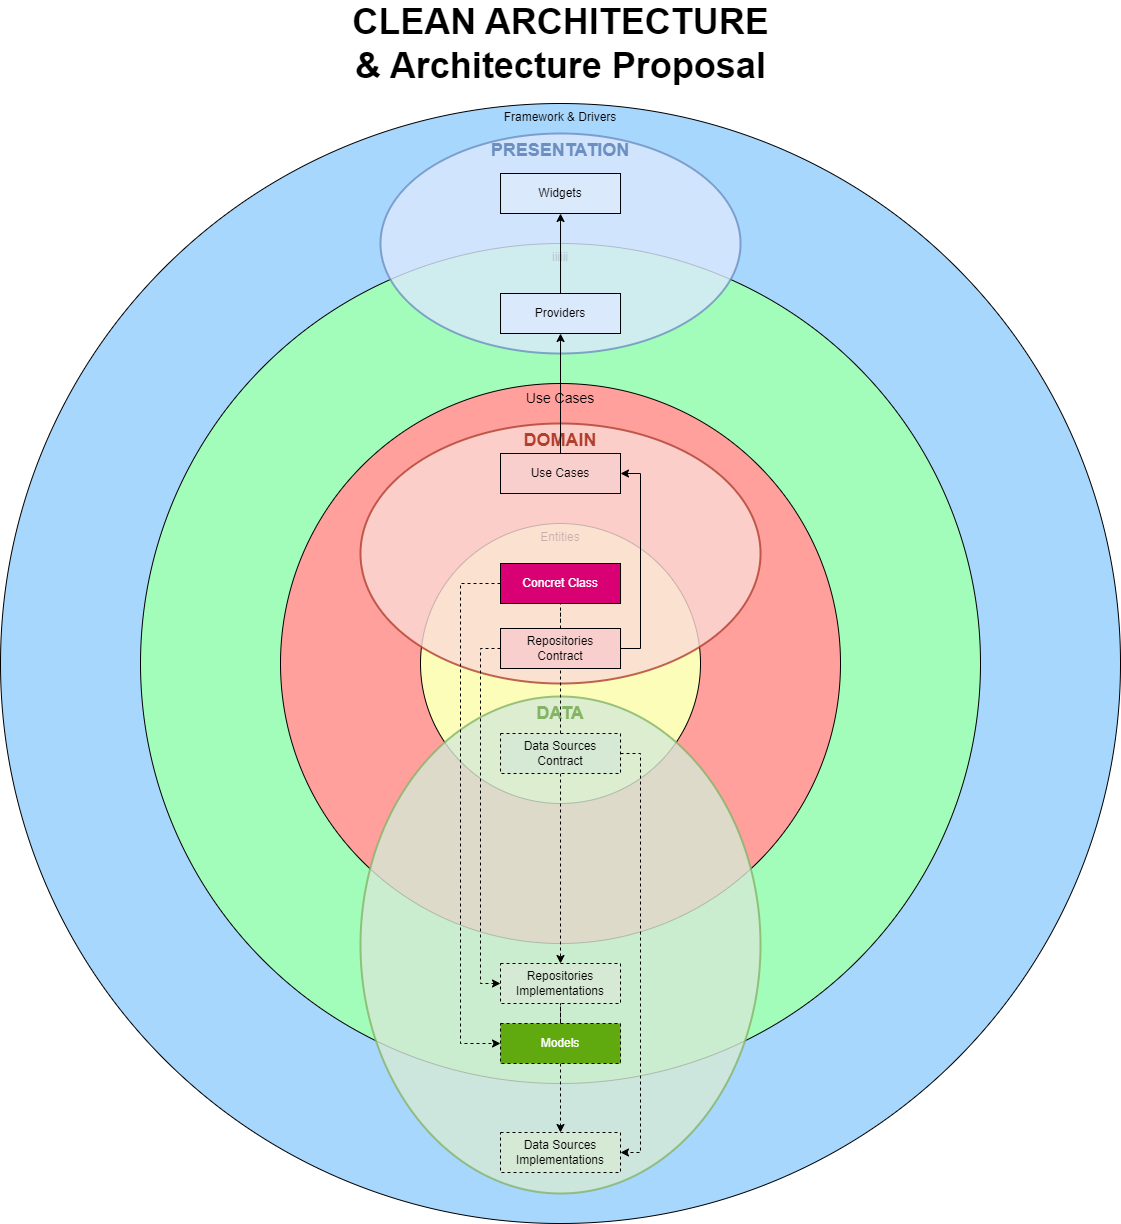

The diagram above was exported from draw.io. Its source (the exported page's mxGraphModel, read from the mxfile embedded in the PNG):
<mxGraphModel dx="2868" dy="1492" grid="1" gridSize="10" guides="1" tooltips="1" connect="1" arrows="1" fold="1" page="1" pageScale="1" pageWidth="827" pageHeight="1169" math="0" shadow="0">
  <root>
    <mxCell id="0" />
    <mxCell id="1" parent="0" />
    <mxCell id="6iY0GCfTR8wSBRego6aA-5" value="Framework &amp;amp; Drivers" style="ellipse;whiteSpace=wrap;html=1;aspect=fixed;verticalAlign=top;fillColor=#a7d7fd;" parent="1" vertex="1">
      <mxGeometry x="40" y="160" width="1120" height="1120" as="geometry" />
    </mxCell>
    <mxCell id="6iY0GCfTR8wSBRego6aA-4" value="iiiiii" style="ellipse;whiteSpace=wrap;html=1;aspect=fixed;verticalAlign=top;fillColor=#a2fdba;" parent="1" vertex="1">
      <mxGeometry x="180" y="300" width="840" height="840" as="geometry" />
    </mxCell>
    <mxCell id="WyBYfrwwHRQyyjrPXXnd-4" value="&lt;span style=&quot;font-size: 18px;&quot;&gt;PRESENTATION&lt;/span&gt;" style="ellipse;whiteSpace=wrap;html=1;labelBackgroundColor=none;fillColor=#dbe9fc;verticalAlign=top;strokeColor=#6c8fc0;strokeWidth=2;rotation=0;fontColor=#6C8FC0;fontStyle=1;fontSize=18;opacity=80;" parent="1" vertex="1">
      <mxGeometry x="420" y="190" width="360.03" height="220" as="geometry" />
    </mxCell>
    <mxCell id="6iY0GCfTR8wSBRego6aA-3" value="&lt;font style=&quot;font-size: 14px;&quot;&gt;Use Cases&lt;/font&gt;" style="ellipse;whiteSpace=wrap;html=1;aspect=fixed;verticalAlign=top;fillColor=#ffa09c;" parent="1" vertex="1">
      <mxGeometry x="320" y="440" width="560" height="560" as="geometry" />
    </mxCell>
    <mxCell id="6iY0GCfTR8wSBRego6aA-2" value="Entities" style="ellipse;whiteSpace=wrap;html=1;aspect=fixed;verticalAlign=top;fillColor=#fcfdb9;" parent="1" vertex="1">
      <mxGeometry x="460" y="580" width="280" height="280" as="geometry" />
    </mxCell>
    <mxCell id="WyBYfrwwHRQyyjrPXXnd-5" value="&lt;span style=&quot;font-size: 18px;&quot;&gt;DATA&lt;/span&gt;" style="ellipse;whiteSpace=wrap;html=1;labelBackgroundColor=none;fillColor=#d6e9d5;verticalAlign=top;strokeColor=#83b466;strokeWidth=2;rotation=0;fontColor=#83b466;fontStyle=1;fontSize=18;opacity=80;" parent="1" vertex="1">
      <mxGeometry x="400" y="753" width="400" height="497" as="geometry" />
    </mxCell>
    <mxCell id="WyBYfrwwHRQyyjrPXXnd-3" value="&lt;span style=&quot;font-size: 18px;&quot;&gt;DOMAIN&lt;/span&gt;" style="ellipse;whiteSpace=wrap;html=1;labelBackgroundColor=none;fillColor=#fadad6;verticalAlign=top;strokeColor=#b03f2e;strokeWidth=2;rotation=0;fontColor=#B03F2E;fontStyle=1;fontSize=18;opacity=80;" parent="1" vertex="1">
      <mxGeometry x="400" y="480" width="400.03" height="260" as="geometry" />
    </mxCell>
    <mxCell id="6iY0GCfTR8wSBRego6aA-6" value="Data Sources Implementations" style="rounded=0;whiteSpace=wrap;html=1;dashed=1;fillColor=#d6e9d5;" parent="1" vertex="1">
      <mxGeometry x="540" y="1189" width="120" height="40" as="geometry" />
    </mxCell>
    <mxCell id="6iY0GCfTR8wSBRego6aA-11" style="edgeStyle=orthogonalEdgeStyle;rounded=0;orthogonalLoop=1;jettySize=auto;html=1;" parent="1" source="6iY0GCfTR8wSBRego6aA-10" target="6iY0GCfTR8wSBRego6aA-9" edge="1">
      <mxGeometry relative="1" as="geometry" />
    </mxCell>
    <mxCell id="OMNHOK5N0HQcI9dkXEsR-2" style="edgeStyle=orthogonalEdgeStyle;rounded=0;orthogonalLoop=1;jettySize=auto;html=1;entryX=0;entryY=0.5;entryDx=0;entryDy=0;dashed=1;" parent="1" source="6iY0GCfTR8wSBRego6aA-12" target="Rs0zCJsZ8XnUCEaBG50e-23" edge="1">
      <mxGeometry relative="1" as="geometry">
        <Array as="points">
          <mxPoint x="500" y="640" />
          <mxPoint x="500" y="1100" />
        </Array>
      </mxGeometry>
    </mxCell>
    <mxCell id="6iY0GCfTR8wSBRego6aA-12" value="Concret Class" style="rounded=0;whiteSpace=wrap;html=1;fillColor=#d90074;fontColor=#FFFFFF;" parent="1" vertex="1">
      <mxGeometry x="540.02" y="620" width="120" height="40" as="geometry" />
    </mxCell>
    <mxCell id="6iY0GCfTR8wSBRego6aA-17" style="edgeStyle=orthogonalEdgeStyle;rounded=0;orthogonalLoop=1;jettySize=auto;html=1;entryX=0.5;entryY=1;entryDx=0;entryDy=0;exitX=0.5;exitY=0;exitDx=0;exitDy=0;" parent="1" source="6iY0GCfTR8wSBRego6aA-13" target="6iY0GCfTR8wSBRego6aA-10" edge="1">
      <mxGeometry relative="1" as="geometry" />
    </mxCell>
    <mxCell id="6iY0GCfTR8wSBRego6aA-13" value="Use Cases" style="rounded=0;whiteSpace=wrap;html=1;fillColor=#f8cfcd;" parent="1" vertex="1">
      <mxGeometry x="540" y="510" width="120" height="40" as="geometry" />
    </mxCell>
    <mxCell id="6iY0GCfTR8wSBRego6aA-24" value="Repositories Implementations" style="rounded=0;whiteSpace=wrap;html=1;dashed=1;fillColor=#d6e9d5;" parent="1" vertex="1">
      <mxGeometry x="540" y="1020" width="120" height="40" as="geometry" />
    </mxCell>
    <mxCell id="WyBYfrwwHRQyyjrPXXnd-7" value="CLEAN ARCHITECTURE &amp;amp;&amp;nbsp;&lt;span style=&quot;background-color: initial;&quot;&gt;Architecture Proposal&lt;/span&gt;" style="text;html=1;strokeColor=none;fillColor=none;align=center;verticalAlign=middle;whiteSpace=wrap;rounded=0;fontStyle=1;fontSize=36;" parent="1" vertex="1">
      <mxGeometry x="377.51" y="60" width="444.98" height="80" as="geometry" />
    </mxCell>
    <mxCell id="6iY0GCfTR8wSBRego6aA-9" value="Widgets" style="rounded=0;whiteSpace=wrap;html=1;fillColor=#dbe9fc;" parent="1" vertex="1">
      <mxGeometry x="540.02" y="230" width="120" height="40" as="geometry" />
    </mxCell>
    <mxCell id="6iY0GCfTR8wSBRego6aA-10" value="Providers" style="rounded=0;whiteSpace=wrap;html=1;fillColor=#dbe9fc;" parent="1" vertex="1">
      <mxGeometry x="540.02" y="350" width="120" height="40" as="geometry" />
    </mxCell>
    <mxCell id="Rs0zCJsZ8XnUCEaBG50e-33" style="edgeStyle=orthogonalEdgeStyle;rounded=0;orthogonalLoop=1;jettySize=auto;html=1;entryX=0.5;entryY=0;entryDx=0;entryDy=0;exitX=0.5;exitY=1;exitDx=0;exitDy=0;dashed=1;" parent="1" source="Rs0zCJsZ8XnUCEaBG50e-2" target="6iY0GCfTR8wSBRego6aA-24" edge="1">
      <mxGeometry relative="1" as="geometry" />
    </mxCell>
    <mxCell id="Rs0zCJsZ8XnUCEaBG50e-39" style="edgeStyle=orthogonalEdgeStyle;rounded=0;orthogonalLoop=1;jettySize=auto;html=1;endArrow=none;endFill=0;dashed=1;" parent="1" source="Rs0zCJsZ8XnUCEaBG50e-2" target="Rs0zCJsZ8XnUCEaBG50e-4" edge="1">
      <mxGeometry relative="1" as="geometry" />
    </mxCell>
    <mxCell id="OMNHOK5N0HQcI9dkXEsR-1" style="edgeStyle=orthogonalEdgeStyle;rounded=0;orthogonalLoop=1;jettySize=auto;html=1;entryX=1;entryY=0.5;entryDx=0;entryDy=0;exitX=1;exitY=0.5;exitDx=0;exitDy=0;dashed=1;endArrow=classic;endFill=1;" parent="1" source="Rs0zCJsZ8XnUCEaBG50e-2" target="6iY0GCfTR8wSBRego6aA-6" edge="1">
      <mxGeometry relative="1" as="geometry" />
    </mxCell>
    <mxCell id="Rs0zCJsZ8XnUCEaBG50e-2" value="Data Sources Contract" style="rounded=0;whiteSpace=wrap;html=1;dashed=1;fillColor=#d6e9d5;" parent="1" vertex="1">
      <mxGeometry x="540.02" y="790" width="120" height="40" as="geometry" />
    </mxCell>
    <mxCell id="Rs0zCJsZ8XnUCEaBG50e-5" style="edgeStyle=orthogonalEdgeStyle;rounded=0;orthogonalLoop=1;jettySize=auto;html=1;endArrow=none;endFill=0;dashed=1;" parent="1" source="Rs0zCJsZ8XnUCEaBG50e-4" target="6iY0GCfTR8wSBRego6aA-12" edge="1">
      <mxGeometry relative="1" as="geometry" />
    </mxCell>
    <mxCell id="Rs0zCJsZ8XnUCEaBG50e-17" style="edgeStyle=orthogonalEdgeStyle;rounded=0;orthogonalLoop=1;jettySize=auto;html=1;entryX=1;entryY=0.5;entryDx=0;entryDy=0;" parent="1" source="Rs0zCJsZ8XnUCEaBG50e-4" target="6iY0GCfTR8wSBRego6aA-13" edge="1">
      <mxGeometry relative="1" as="geometry">
        <Array as="points">
          <mxPoint x="680" y="705" />
          <mxPoint x="680" y="530" />
        </Array>
      </mxGeometry>
    </mxCell>
    <mxCell id="Rs0zCJsZ8XnUCEaBG50e-18" style="edgeStyle=orthogonalEdgeStyle;rounded=0;orthogonalLoop=1;jettySize=auto;html=1;dashed=1;endArrow=classic;endFill=1;entryX=0;entryY=0.5;entryDx=0;entryDy=0;" parent="1" source="Rs0zCJsZ8XnUCEaBG50e-4" target="6iY0GCfTR8wSBRego6aA-24" edge="1">
      <mxGeometry relative="1" as="geometry">
        <Array as="points">
          <mxPoint x="520" y="705" />
          <mxPoint x="520" y="1040" />
        </Array>
      </mxGeometry>
    </mxCell>
    <mxCell id="Rs0zCJsZ8XnUCEaBG50e-4" value="Repositories&lt;br&gt;Contract" style="rounded=0;whiteSpace=wrap;html=1;fillColor=#f8cfcd;" parent="1" vertex="1">
      <mxGeometry x="540.02" y="685" width="120" height="40" as="geometry" />
    </mxCell>
    <mxCell id="Rs0zCJsZ8XnUCEaBG50e-32" style="edgeStyle=orthogonalEdgeStyle;rounded=0;orthogonalLoop=1;jettySize=auto;html=1;entryX=0.5;entryY=0;entryDx=0;entryDy=0;dashed=1;" parent="1" source="Rs0zCJsZ8XnUCEaBG50e-23" target="6iY0GCfTR8wSBRego6aA-6" edge="1">
      <mxGeometry relative="1" as="geometry" />
    </mxCell>
    <mxCell id="eQwXh-DlHN8YClwq3XiP-2" style="edgeStyle=orthogonalEdgeStyle;rounded=0;orthogonalLoop=1;jettySize=auto;html=1;dashed=1;startArrow=none;startFill=0;endArrow=none;endFill=0;" parent="1" source="Rs0zCJsZ8XnUCEaBG50e-23" target="6iY0GCfTR8wSBRego6aA-24" edge="1">
      <mxGeometry relative="1" as="geometry" />
    </mxCell>
    <mxCell id="Rs0zCJsZ8XnUCEaBG50e-23" value="Models" style="rounded=0;whiteSpace=wrap;html=1;dashed=1;fillColor=#60aa10;fontColor=#FFFFFF;" parent="1" vertex="1">
      <mxGeometry x="540.02" y="1080" width="120" height="40" as="geometry" />
    </mxCell>
  </root>
</mxGraphModel>